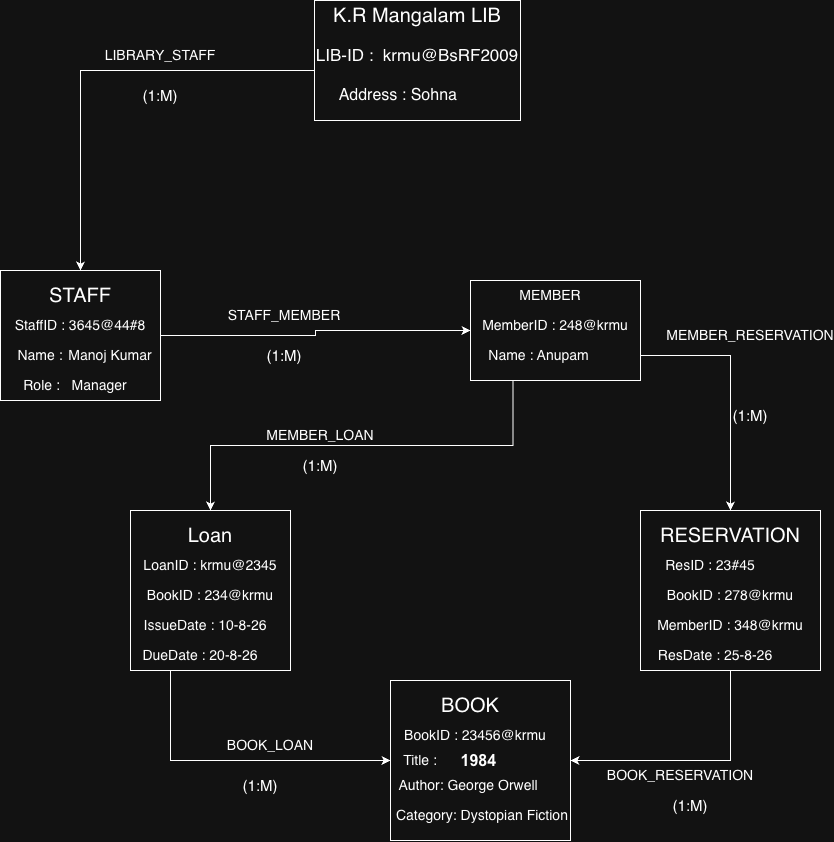

The diagram above was exported from draw.io. Its source (the exported page's mxGraphModel, read from the mxfile embedded in the PNG):
<mxGraphModel dx="934" dy="732" grid="1" gridSize="10" guides="1" tooltips="1" connect="1" arrows="1" fold="1" page="1" pageScale="1" pageWidth="827" pageHeight="1169" math="0" shadow="0">
  <root>
    <mxCell id="0" />
    <mxCell id="1" parent="0" />
    <mxCell id="gRpOu34Zoud2z5TvcRzR-3" edge="1" parent="1" style="edgeStyle=orthogonalEdgeStyle;rounded=0;orthogonalLoop=1;jettySize=auto;html=1;exitX=0;exitY=0.5;exitDx=0;exitDy=0;">
      <mxGeometry relative="1" as="geometry">
        <Array as="points">
          <mxPoint x="80" y="80" />
          <mxPoint x="80" y="230" />
        </Array>
        <mxPoint x="324" y="80" as="sourcePoint" />
        <mxPoint x="80" y="280" as="targetPoint" />
      </mxGeometry>
    </mxCell>
    <mxCell id="gRpOu34Zoud2z5TvcRzR-1" parent="1" style="rounded=0;whiteSpace=wrap;html=1;" value="" vertex="1">
      <mxGeometry height="120" width="206" x="314" y="10" as="geometry" />
    </mxCell>
    <mxCell id="gRpOu34Zoud2z5TvcRzR-5" edge="1" parent="1" source="gRpOu34Zoud2z5TvcRzR-4" style="edgeStyle=orthogonalEdgeStyle;rounded=0;orthogonalLoop=1;jettySize=auto;html=1;exitX=1;exitY=0.5;exitDx=0;exitDy=0;" target="gRpOu34Zoud2z5TvcRzR-6">
      <mxGeometry relative="1" as="geometry">
        <mxPoint x="530" y="360" as="targetPoint" />
      </mxGeometry>
    </mxCell>
    <mxCell id="gRpOu34Zoud2z5TvcRzR-4" parent="1" style="rounded=0;whiteSpace=wrap;html=1;" value="" vertex="1">
      <mxGeometry height="130" width="160" y="280" as="geometry" />
    </mxCell>
    <mxCell id="gRpOu34Zoud2z5TvcRzR-7" edge="1" parent="1" source="gRpOu34Zoud2z5TvcRzR-6" style="edgeStyle=orthogonalEdgeStyle;rounded=0;orthogonalLoop=1;jettySize=auto;html=1;exitX=0.25;exitY=1;exitDx=0;exitDy=0;">
      <mxGeometry relative="1" as="geometry">
        <mxPoint x="210" y="520" as="targetPoint" />
      </mxGeometry>
    </mxCell>
    <mxCell id="gRpOu34Zoud2z5TvcRzR-8" edge="1" parent="1" source="gRpOu34Zoud2z5TvcRzR-6" style="edgeStyle=orthogonalEdgeStyle;rounded=0;orthogonalLoop=1;jettySize=auto;html=1;exitX=1;exitY=0.75;exitDx=0;exitDy=0;">
      <mxGeometry relative="1" as="geometry">
        <mxPoint x="730" y="520" as="targetPoint" />
      </mxGeometry>
    </mxCell>
    <mxCell id="gRpOu34Zoud2z5TvcRzR-6" parent="1" style="rounded=0;whiteSpace=wrap;html=1;" value="" vertex="1">
      <mxGeometry height="100" width="170" x="470" y="290" as="geometry" />
    </mxCell>
    <mxCell id="gRpOu34Zoud2z5TvcRzR-12" edge="1" parent="1" source="gRpOu34Zoud2z5TvcRzR-9" style="edgeStyle=orthogonalEdgeStyle;rounded=0;orthogonalLoop=1;jettySize=auto;html=1;exitX=0.25;exitY=1;exitDx=0;exitDy=0;entryX=0;entryY=0.5;entryDx=0;entryDy=0;" target="gRpOu34Zoud2z5TvcRzR-11">
      <mxGeometry relative="1" as="geometry" />
    </mxCell>
    <mxCell id="gRpOu34Zoud2z5TvcRzR-9" parent="1" style="rounded=0;whiteSpace=wrap;html=1;" value="" vertex="1">
      <mxGeometry height="160" width="160" x="130" y="520" as="geometry" />
    </mxCell>
    <mxCell id="gRpOu34Zoud2z5TvcRzR-13" edge="1" parent="1" source="gRpOu34Zoud2z5TvcRzR-10" style="edgeStyle=orthogonalEdgeStyle;rounded=0;orthogonalLoop=1;jettySize=auto;html=1;exitX=0.5;exitY=1;exitDx=0;exitDy=0;entryX=1;entryY=0.5;entryDx=0;entryDy=0;" target="gRpOu34Zoud2z5TvcRzR-11">
      <mxGeometry relative="1" as="geometry" />
    </mxCell>
    <mxCell id="gRpOu34Zoud2z5TvcRzR-10" parent="1" style="rounded=0;whiteSpace=wrap;html=1;" value="" vertex="1">
      <mxGeometry height="160" width="180" x="640" y="520" as="geometry" />
    </mxCell>
    <mxCell id="gRpOu34Zoud2z5TvcRzR-11" parent="1" style="rounded=0;whiteSpace=wrap;html=1;" value="" vertex="1">
      <mxGeometry height="160" width="180" x="390" y="690" as="geometry" />
    </mxCell>
    <mxCell id="gRpOu34Zoud2z5TvcRzR-14" parent="1" style="text;html=1;whiteSpace=wrap;strokeColor=none;fillColor=none;align=center;verticalAlign=middle;rounded=0;" value="&lt;font style=&quot;font-size: 20px;&quot;&gt;K.R Mangalam LIB&lt;/font&gt;" vertex="1">
      <mxGeometry height="30" width="170" x="332" y="10" as="geometry" />
    </mxCell>
    <mxCell id="gRpOu34Zoud2z5TvcRzR-15" parent="1" style="text;html=1;whiteSpace=wrap;strokeColor=none;fillColor=none;align=center;verticalAlign=middle;rounded=0;" value="&lt;font style=&quot;font-size: 20px;&quot;&gt;STAFF&lt;/font&gt;" vertex="1">
      <mxGeometry height="30" width="60" x="50" y="290" as="geometry" />
    </mxCell>
    <mxCell id="gRpOu34Zoud2z5TvcRzR-16" parent="1" style="text;html=1;whiteSpace=wrap;strokeColor=none;fillColor=none;align=center;verticalAlign=middle;rounded=0;" value="&lt;font style=&quot;font-size: 14px;&quot;&gt;Manoj Kumar&lt;/font&gt;" vertex="1">
      <mxGeometry height="30" width="100" x="60" y="350" as="geometry" />
    </mxCell>
    <mxCell id="gRpOu34Zoud2z5TvcRzR-17" parent="1" style="text;html=1;whiteSpace=wrap;strokeColor=none;fillColor=none;align=center;verticalAlign=middle;rounded=0;" value="&lt;font style=&quot;font-size: 14px;&quot;&gt;StaffID : 3645@44#8&lt;/font&gt;" vertex="1">
      <mxGeometry height="30" width="140" x="10" y="320" as="geometry" />
    </mxCell>
    <mxCell id="gRpOu34Zoud2z5TvcRzR-19" parent="1" style="text;html=1;whiteSpace=wrap;strokeColor=none;fillColor=none;align=center;verticalAlign=middle;rounded=0;" value="&lt;font style=&quot;font-size: 14px;&quot;&gt;Name :&lt;/font&gt;" vertex="1">
      <mxGeometry height="30" width="60" x="10" y="350" as="geometry" />
    </mxCell>
    <mxCell id="gRpOu34Zoud2z5TvcRzR-20" parent="1" style="text;html=1;whiteSpace=wrap;strokeColor=none;fillColor=none;align=center;verticalAlign=middle;rounded=0;" value="&lt;font style=&quot;font-size: 14px;&quot;&gt;Role :&amp;nbsp; &amp;nbsp;Manager&lt;/font&gt;" vertex="1">
      <mxGeometry height="30" width="130" x="10" y="380" as="geometry" />
    </mxCell>
    <mxCell id="gRpOu34Zoud2z5TvcRzR-21" parent="1" style="text;html=1;whiteSpace=wrap;strokeColor=none;fillColor=none;align=center;verticalAlign=middle;rounded=0;" value="&lt;span style=&quot;font-size: 14px;&quot;&gt;MEMBER&lt;/span&gt;" vertex="1">
      <mxGeometry height="30" width="60" x="520" y="290" as="geometry" />
    </mxCell>
    <mxCell id="gRpOu34Zoud2z5TvcRzR-22" parent="1" style="text;html=1;whiteSpace=wrap;strokeColor=none;fillColor=none;align=center;verticalAlign=middle;rounded=0;" value="&lt;font style=&quot;font-size: 14px;&quot;&gt;MemberID : 248@krmu&lt;/font&gt;" vertex="1">
      <mxGeometry height="30" width="160" x="475" y="320" as="geometry" />
    </mxCell>
    <mxCell id="gRpOu34Zoud2z5TvcRzR-23" parent="1" style="text;html=1;whiteSpace=wrap;strokeColor=none;fillColor=none;align=center;verticalAlign=middle;rounded=0;" value="&lt;font style=&quot;font-size: 14px;&quot;&gt;Name : Anupam&lt;/font&gt;" vertex="1">
      <mxGeometry height="30" width="107" x="485" y="350" as="geometry" />
    </mxCell>
    <mxCell id="gRpOu34Zoud2z5TvcRzR-28" parent="1" style="text;html=1;whiteSpace=wrap;strokeColor=none;fillColor=none;align=center;verticalAlign=middle;rounded=0;" value="&lt;font style=&quot;font-size: 20px;&quot;&gt;Loan&lt;/font&gt;" vertex="1">
      <mxGeometry height="30" width="60" x="180" y="530" as="geometry" />
    </mxCell>
    <mxCell id="gRpOu34Zoud2z5TvcRzR-29" parent="1" style="text;html=1;whiteSpace=wrap;strokeColor=none;fillColor=none;align=center;verticalAlign=middle;rounded=0;" value="&lt;font style=&quot;font-size: 14px;&quot;&gt;LoanID : krmu@2345&lt;/font&gt;" vertex="1">
      <mxGeometry height="30" width="140" x="140" y="560" as="geometry" />
    </mxCell>
    <mxCell id="gRpOu34Zoud2z5TvcRzR-30" parent="1" style="text;html=1;whiteSpace=wrap;strokeColor=none;fillColor=none;align=center;verticalAlign=middle;rounded=0;" value="&lt;font style=&quot;font-size: 14px;&quot;&gt;BookID : 234@krmu&lt;/font&gt;" vertex="1">
      <mxGeometry height="30" width="140" x="140" y="590" as="geometry" />
    </mxCell>
    <mxCell id="gRpOu34Zoud2z5TvcRzR-31" parent="1" style="text;html=1;whiteSpace=wrap;strokeColor=none;fillColor=none;align=center;verticalAlign=middle;rounded=0;" value="&lt;font style=&quot;font-size: 14px;&quot;&gt;IssueDate : 10-8-26&lt;/font&gt;" vertex="1">
      <mxGeometry height="30" width="130" x="140" y="620" as="geometry" />
    </mxCell>
    <mxCell id="gRpOu34Zoud2z5TvcRzR-32" parent="1" style="text;html=1;whiteSpace=wrap;strokeColor=none;fillColor=none;align=center;verticalAlign=middle;rounded=0;" value="&lt;font style=&quot;font-size: 14px;&quot;&gt;DueDate : 20-8-26&lt;/font&gt;" vertex="1">
      <mxGeometry height="30" width="120" x="140" y="650" as="geometry" />
    </mxCell>
    <mxCell id="gRpOu34Zoud2z5TvcRzR-33" parent="1" style="text;html=1;whiteSpace=wrap;strokeColor=none;fillColor=none;align=center;verticalAlign=middle;rounded=0;" value="&lt;font style=&quot;font-size: 20px;&quot;&gt;RESERVATION&lt;/font&gt;" vertex="1">
      <mxGeometry height="30" width="60" x="700" y="530" as="geometry" />
    </mxCell>
    <mxCell id="gRpOu34Zoud2z5TvcRzR-34" parent="1" style="text;html=1;whiteSpace=wrap;strokeColor=none;fillColor=none;align=center;verticalAlign=middle;rounded=0;" value="&lt;font style=&quot;font-size: 14px;&quot;&gt;ResID : 23#45&lt;/font&gt;" vertex="1">
      <mxGeometry height="30" width="100" x="660" y="560" as="geometry" />
    </mxCell>
    <mxCell id="gRpOu34Zoud2z5TvcRzR-35" parent="1" style="text;html=1;whiteSpace=wrap;strokeColor=none;fillColor=none;align=center;verticalAlign=middle;rounded=0;" value="&lt;span style=&quot;font-size: 14px;&quot;&gt;BookID : 278@krmu&lt;/span&gt;" vertex="1">
      <mxGeometry height="30" width="140" x="660" y="590" as="geometry" />
    </mxCell>
    <mxCell id="gRpOu34Zoud2z5TvcRzR-36" parent="1" style="text;html=1;whiteSpace=wrap;strokeColor=none;fillColor=none;align=center;verticalAlign=middle;rounded=0;" value="&lt;span style=&quot;font-size: 14px;&quot;&gt;MemberID : 348@krmu&lt;/span&gt;" vertex="1">
      <mxGeometry height="30" width="160" x="650" y="620" as="geometry" />
    </mxCell>
    <mxCell id="gRpOu34Zoud2z5TvcRzR-37" parent="1" style="text;html=1;whiteSpace=wrap;strokeColor=none;fillColor=none;align=center;verticalAlign=middle;rounded=0;" value="&lt;font style=&quot;font-size: 14px;&quot;&gt;ResDate : 25-8-26&lt;/font&gt;" vertex="1">
      <mxGeometry height="30" width="130" x="650" y="650" as="geometry" />
    </mxCell>
    <mxCell id="gRpOu34Zoud2z5TvcRzR-38" parent="1" style="text;html=1;whiteSpace=wrap;strokeColor=none;fillColor=none;align=center;verticalAlign=middle;rounded=0;" value="&lt;font style=&quot;font-size: 20px;&quot;&gt;BOOK&lt;/font&gt;" vertex="1">
      <mxGeometry height="30" width="60" x="440" y="700" as="geometry" />
    </mxCell>
    <mxCell id="gRpOu34Zoud2z5TvcRzR-39" parent="1" style="text;html=1;whiteSpace=wrap;strokeColor=none;fillColor=none;align=center;verticalAlign=middle;rounded=0;" value="&lt;font style=&quot;font-size: 14px;&quot;&gt;BookID : 23456@krmu&lt;/font&gt;" vertex="1">
      <mxGeometry height="30" width="150" x="400" y="730" as="geometry" />
    </mxCell>
    <mxCell id="gRpOu34Zoud2z5TvcRzR-40" parent="1" style="text;html=1;whiteSpace=wrap;strokeColor=none;fillColor=none;align=center;verticalAlign=middle;rounded=0;" value="&lt;span class=&quot;rQesXe MPyX&quot; data-sfc-cp=&quot;&quot; data-sfc-root=&quot;ep&quot; data-copy-service-computed-style=&quot;font-family: &amp;quot;Google Sans&amp;quot;, Arial, sans-serif; font-size: 16px; font-weight: 700; margin: 0px; text-decoration: none; border-bottom: 0px rgb(230, 232, 240);&quot; style=&quot;font-family: &amp;quot;Google Sans&amp;quot;, Arial, sans-serif; font-size: 16px; font-weight: 700; margin: 0px; border-bottom: 0px rgb(230, 232, 240);&quot;&gt;1984&lt;/span&gt;&amp;nbsp;" vertex="1">
      <mxGeometry height="30" width="60" x="450" y="755" as="geometry" />
    </mxCell>
    <mxCell id="gRpOu34Zoud2z5TvcRzR-41" parent="1" style="text;html=1;whiteSpace=wrap;strokeColor=none;fillColor=none;align=center;verticalAlign=middle;rounded=0;" value="&lt;font style=&quot;font-size: 14px;&quot;&gt;Title :&lt;/font&gt;" vertex="1">
      <mxGeometry height="30" width="60" x="390" y="755" as="geometry" />
    </mxCell>
    <mxCell id="gRpOu34Zoud2z5TvcRzR-42" parent="1" style="text;html=1;whiteSpace=wrap;strokeColor=none;fillColor=none;align=center;verticalAlign=middle;rounded=0;" value="&lt;font style=&quot;font-size: 14px;&quot;&gt;Author: George Orwell&amp;nbsp;&lt;/font&gt;" vertex="1">
      <mxGeometry height="30" width="150" x="395" y="780" as="geometry" />
    </mxCell>
    <mxCell id="gRpOu34Zoud2z5TvcRzR-43" parent="1" style="text;html=1;whiteSpace=wrap;strokeColor=none;fillColor=none;align=center;verticalAlign=middle;rounded=0;" value="&lt;font style=&quot;font-size: 14px;&quot;&gt;&amp;nbsp;Category: Dystopian Fiction&lt;/font&gt;" vertex="1">
      <mxGeometry height="30" width="180" x="390" y="810" as="geometry" />
    </mxCell>
    <mxCell id="gRpOu34Zoud2z5TvcRzR-44" parent="1" style="text;html=1;whiteSpace=wrap;strokeColor=none;fillColor=none;align=center;verticalAlign=middle;rounded=0;" value="&lt;font style=&quot;font-size: 17px;&quot;&gt;LIB-ID :&amp;nbsp; krmu@BsRF2009&lt;/font&gt;" vertex="1">
      <mxGeometry height="30" width="220" x="307" y="50" as="geometry" />
    </mxCell>
    <mxCell id="gRpOu34Zoud2z5TvcRzR-45" edge="1" parent="1" source="gRpOu34Zoud2z5TvcRzR-1" style="edgeStyle=orthogonalEdgeStyle;rounded=0;orthogonalLoop=1;jettySize=auto;html=1;innerLoopWaypoints=1;exitX=0.5;exitY=1;exitDx=0;exitDy=0;" target="gRpOu34Zoud2z5TvcRzR-1">
      <mxGeometry relative="1" as="geometry" />
    </mxCell>
    <mxCell id="gRpOu34Zoud2z5TvcRzR-46" parent="1" style="text;html=1;whiteSpace=wrap;strokeColor=none;fillColor=none;align=center;verticalAlign=middle;rounded=0;" value="&lt;font style=&quot;font-size: 16px;&quot;&gt;Address : Sohna&amp;nbsp;&lt;/font&gt;" vertex="1">
      <mxGeometry height="30" width="140" x="330" y="90" as="geometry" />
    </mxCell>
    <mxCell id="gRpOu34Zoud2z5TvcRzR-47" parent="1" style="text;html=1;whiteSpace=wrap;strokeColor=none;fillColor=none;align=center;verticalAlign=middle;rounded=0;" value="&lt;font style=&quot;font-size: 14px;&quot;&gt;LIBRARY_STAFF&lt;/font&gt;" vertex="1">
      <mxGeometry height="30" width="60" x="130" y="50" as="geometry" />
    </mxCell>
    <mxCell id="gRpOu34Zoud2z5TvcRzR-49" parent="1" style="text;html=1;whiteSpace=wrap;strokeColor=none;fillColor=none;align=center;verticalAlign=middle;rounded=0;" value="&lt;font style=&quot;font-size: 14px;&quot;&gt;STAFF_MEMBER&lt;/font&gt;" vertex="1">
      <mxGeometry height="30" width="60" x="254" y="310" as="geometry" />
    </mxCell>
    <mxCell id="gRpOu34Zoud2z5TvcRzR-50" parent="1" style="text;html=1;whiteSpace=wrap;strokeColor=none;fillColor=none;align=center;verticalAlign=middle;rounded=0;" value="&lt;font style=&quot;font-size: 14px;&quot;&gt;MEMBER_LOAN&lt;/font&gt;" vertex="1">
      <mxGeometry height="30" width="60" x="290" y="430" as="geometry" />
    </mxCell>
    <mxCell id="gRpOu34Zoud2z5TvcRzR-51" parent="1" style="text;html=1;whiteSpace=wrap;strokeColor=none;fillColor=none;align=center;verticalAlign=middle;rounded=0;" value="&lt;font style=&quot;font-size: 14px;&quot;&gt;MEMBER_RESERVATION&lt;/font&gt;" vertex="1">
      <mxGeometry height="30" width="60" x="720" y="330" as="geometry" />
    </mxCell>
    <mxCell id="gRpOu34Zoud2z5TvcRzR-53" parent="1" style="text;html=1;whiteSpace=wrap;strokeColor=none;fillColor=none;align=center;verticalAlign=middle;rounded=0;" value="&lt;font style=&quot;font-size: 14px;&quot;&gt;BOOK_LOAN&lt;/font&gt;" vertex="1">
      <mxGeometry height="30" width="60" x="240" y="740" as="geometry" />
    </mxCell>
    <mxCell id="gRpOu34Zoud2z5TvcRzR-54" parent="1" style="text;html=1;whiteSpace=wrap;strokeColor=none;fillColor=none;align=center;verticalAlign=middle;rounded=0;" value="&lt;font style=&quot;font-size: 14px;&quot;&gt;BOOK_RESERVATION&lt;/font&gt;" vertex="1">
      <mxGeometry height="30" width="60" x="650" y="770" as="geometry" />
    </mxCell>
    <mxCell id="gRpOu34Zoud2z5TvcRzR-55" parent="1" style="text;html=1;whiteSpace=wrap;strokeColor=none;fillColor=none;align=center;verticalAlign=middle;rounded=0;" value="&lt;font style=&quot;font-size: 15px;&quot;&gt;(1:M)&lt;/font&gt;" vertex="1">
      <mxGeometry height="30" width="60" x="130" y="90" as="geometry" />
    </mxCell>
    <mxCell id="gRpOu34Zoud2z5TvcRzR-56" parent="1" style="text;html=1;whiteSpace=wrap;strokeColor=none;fillColor=none;align=center;verticalAlign=middle;rounded=0;" value="&lt;font style=&quot;font-size: 15px;&quot;&gt;(1:M)&lt;/font&gt;" vertex="1">
      <mxGeometry height="30" width="60" x="254" y="350" as="geometry" />
    </mxCell>
    <mxCell id="gRpOu34Zoud2z5TvcRzR-57" parent="1" style="text;html=1;whiteSpace=wrap;strokeColor=none;fillColor=none;align=center;verticalAlign=middle;rounded=0;" value="&lt;font style=&quot;font-size: 15px;&quot;&gt;(1:M)&lt;/font&gt;" vertex="1">
      <mxGeometry height="30" width="60" x="720" y="410" as="geometry" />
    </mxCell>
    <mxCell id="gRpOu34Zoud2z5TvcRzR-58" parent="1" style="text;html=1;whiteSpace=wrap;strokeColor=none;fillColor=none;align=center;verticalAlign=middle;rounded=0;" value="&lt;font style=&quot;font-size: 15px;&quot;&gt;(1:M)&lt;/font&gt;" vertex="1">
      <mxGeometry height="30" width="60" x="290" y="460" as="geometry" />
    </mxCell>
    <mxCell id="gRpOu34Zoud2z5TvcRzR-59" parent="1" style="text;html=1;whiteSpace=wrap;strokeColor=none;fillColor=none;align=center;verticalAlign=middle;rounded=0;" value="&lt;font style=&quot;font-size: 15px;&quot;&gt;(1:M)&lt;/font&gt;" vertex="1">
      <mxGeometry height="30" width="60" x="230" y="780" as="geometry" />
    </mxCell>
    <mxCell id="gRpOu34Zoud2z5TvcRzR-60" parent="1" style="text;html=1;whiteSpace=wrap;strokeColor=none;fillColor=none;align=center;verticalAlign=middle;rounded=0;" value="&lt;font style=&quot;font-size: 15px;&quot;&gt;(1:M)&lt;/font&gt;" vertex="1">
      <mxGeometry height="30" width="60" x="660" y="800" as="geometry" />
    </mxCell>
  </root>
</mxGraphModel>